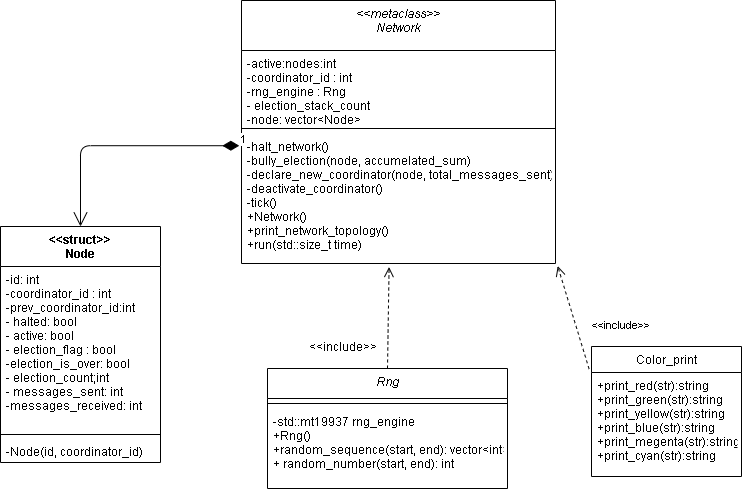

The diagram above was exported from draw.io. Its source (the exported page's mxGraphModel, read from the mxfile embedded in the PNG):
<mxGraphModel dx="3823" dy="-588" grid="1" gridSize="10" guides="1" tooltips="1" connect="1" arrows="1" fold="1" page="1" pageScale="1" pageWidth="827" pageHeight="1169" math="0" shadow="0">
  <root>
    <mxCell id="0" />
    <mxCell id="1" parent="0" />
    <mxCell id="Ir2QDmu9t95EowAjSlXL-3" value="&lt;&lt;metaclass&gt;&gt;&#10;Network" style="swimlane;fontStyle=2;align=center;verticalAlign=top;childLayout=stackLayout;horizontal=1;startSize=50;horizontalStack=0;resizeParent=1;resizeLast=0;collapsible=1;marginBottom=0;rounded=0;shadow=0;strokeWidth=1;" vertex="1" parent="1">
      <mxGeometry x="-1884" y="1404" width="314" height="263" as="geometry">
        <mxRectangle x="250" y="120" width="160" height="26" as="alternateBounds" />
      </mxGeometry>
    </mxCell>
    <mxCell id="Ir2QDmu9t95EowAjSlXL-4" value="-active:nodes:int&#10;-coordinator_id : int&#10;-rng_engine : Rng&#10;- election_stack_count&#10;-node: vector&lt;Node&gt;" style="text;align=left;verticalAlign=top;spacingLeft=4;spacingRight=4;overflow=hidden;rotatable=0;points=[[0,0.5],[1,0.5]];portConstraint=eastwest;rounded=0;shadow=0;html=0;" vertex="1" parent="Ir2QDmu9t95EowAjSlXL-3">
      <mxGeometry y="50" width="314" height="73" as="geometry" />
    </mxCell>
    <mxCell id="Ir2QDmu9t95EowAjSlXL-5" value="" style="line;html=1;strokeWidth=1;align=left;verticalAlign=middle;spacingTop=-1;spacingLeft=3;spacingRight=3;rotatable=0;labelPosition=right;points=[];portConstraint=eastwest;" vertex="1" parent="Ir2QDmu9t95EowAjSlXL-3">
      <mxGeometry y="123" width="314" height="10" as="geometry" />
    </mxCell>
    <mxCell id="Ir2QDmu9t95EowAjSlXL-6" value="-halt_network()&#10;-bully_election(node, accumelated_sum)&#10;-declare_new_coordinator(node, total_messages_sent)&#10;-deactivate_coordinator()&#10;-tick()&#10;+Network()&#10;+print_network_topology()&#10;+run(std::size_t time)" style="text;align=left;verticalAlign=top;spacingLeft=4;spacingRight=4;overflow=hidden;rotatable=0;points=[[0,0.5],[1,0.5]];portConstraint=eastwest;" vertex="1" parent="Ir2QDmu9t95EowAjSlXL-3">
      <mxGeometry y="133" width="314" height="130" as="geometry" />
    </mxCell>
    <mxCell id="Ir2QDmu9t95EowAjSlXL-7" value="&lt;&lt;struct&gt;&gt;&#10;Node" style="swimlane;fontStyle=1;align=center;verticalAlign=top;childLayout=stackLayout;horizontal=1;startSize=40;horizontalStack=0;resizeParent=1;resizeParentMax=0;resizeLast=0;collapsible=1;marginBottom=0;" vertex="1" parent="1">
      <mxGeometry x="-2125" y="1630" width="160" height="236" as="geometry" />
    </mxCell>
    <mxCell id="Ir2QDmu9t95EowAjSlXL-8" value="-id: int&#10;-coordinator_id : int&#10;-prev_coordinator_id:int&#10;- halted: bool&#10;- active: bool&#10;- election_flag : bool&#10;-election_is_over: bool&#10;- election_count;int&#10;- messages_sent: int&#10;-messages_received: int" style="text;strokeColor=none;fillColor=none;align=left;verticalAlign=top;spacingLeft=4;spacingRight=4;overflow=hidden;rotatable=0;points=[[0,0.5],[1,0.5]];portConstraint=eastwest;" vertex="1" parent="Ir2QDmu9t95EowAjSlXL-7">
      <mxGeometry y="40" width="160" height="164" as="geometry" />
    </mxCell>
    <mxCell id="Ir2QDmu9t95EowAjSlXL-9" value="" style="line;strokeWidth=1;fillColor=none;align=left;verticalAlign=middle;spacingTop=-1;spacingLeft=3;spacingRight=3;rotatable=0;labelPosition=right;points=[];portConstraint=eastwest;" vertex="1" parent="Ir2QDmu9t95EowAjSlXL-7">
      <mxGeometry y="204" width="160" height="8" as="geometry" />
    </mxCell>
    <mxCell id="Ir2QDmu9t95EowAjSlXL-10" value="-Node(id, coordinator_id)" style="text;strokeColor=none;fillColor=none;align=left;verticalAlign=top;spacingLeft=4;spacingRight=4;overflow=hidden;rotatable=0;points=[[0,0.5],[1,0.5]];portConstraint=eastwest;" vertex="1" parent="Ir2QDmu9t95EowAjSlXL-7">
      <mxGeometry y="212" width="160" height="24" as="geometry" />
    </mxCell>
    <mxCell id="Ir2QDmu9t95EowAjSlXL-11" value="1" style="endArrow=open;html=1;endSize=12;startArrow=diamondThin;startSize=14;startFill=1;edgeStyle=orthogonalEdgeStyle;align=left;verticalAlign=bottom;entryX=0.5;entryY=0;entryDx=0;entryDy=0;exitX=-0.007;exitY=0.094;exitDx=0;exitDy=0;exitPerimeter=0;" edge="1" parent="1" source="Ir2QDmu9t95EowAjSlXL-6" target="Ir2QDmu9t95EowAjSlXL-7">
      <mxGeometry x="-1" y="3" relative="1" as="geometry">
        <mxPoint x="-1734" y="2074" as="sourcePoint" />
        <mxPoint x="-1654" y="2084" as="targetPoint" />
      </mxGeometry>
    </mxCell>
    <mxCell id="Ir2QDmu9t95EowAjSlXL-12" value="Rng" style="swimlane;fontStyle=2;align=center;verticalAlign=top;childLayout=stackLayout;horizontal=1;startSize=30;horizontalStack=0;resizeParent=1;resizeLast=0;collapsible=1;marginBottom=0;rounded=0;shadow=0;strokeWidth=1;" vertex="1" parent="1">
      <mxGeometry x="-1858" y="1772" width="240" height="120" as="geometry">
        <mxRectangle x="250" y="120" width="160" height="26" as="alternateBounds" />
      </mxGeometry>
    </mxCell>
    <mxCell id="Ir2QDmu9t95EowAjSlXL-13" value="" style="line;html=1;strokeWidth=1;align=left;verticalAlign=middle;spacingTop=-1;spacingLeft=3;spacingRight=3;rotatable=0;labelPosition=right;points=[];portConstraint=eastwest;" vertex="1" parent="Ir2QDmu9t95EowAjSlXL-12">
      <mxGeometry y="30" width="240" height="10" as="geometry" />
    </mxCell>
    <mxCell id="Ir2QDmu9t95EowAjSlXL-14" value="-std::mt19937 rng_engine&#10;+Rng()&#10;+random_sequence(start, end): vector&lt;int&gt;&#10;+ random_number(start, end): int" style="text;align=left;verticalAlign=top;spacingLeft=4;spacingRight=4;overflow=hidden;rotatable=0;points=[[0,0.5],[1,0.5]];portConstraint=eastwest;" vertex="1" parent="Ir2QDmu9t95EowAjSlXL-12">
      <mxGeometry y="40" width="240" height="70" as="geometry" />
    </mxCell>
    <mxCell id="Ir2QDmu9t95EowAjSlXL-15" value="" style="html=1;verticalAlign=bottom;endArrow=open;dashed=1;endSize=8;exitX=0.5;exitY=0;exitDx=0;exitDy=0;entryX=0.47;entryY=1.027;entryDx=0;entryDy=0;entryPerimeter=0;" edge="1" parent="1" source="Ir2QDmu9t95EowAjSlXL-12" target="Ir2QDmu9t95EowAjSlXL-6">
      <mxGeometry relative="1" as="geometry">
        <mxPoint x="-1604" y="1594" as="sourcePoint" />
        <mxPoint x="-1684" y="1594" as="targetPoint" />
      </mxGeometry>
    </mxCell>
    <mxCell id="Ir2QDmu9t95EowAjSlXL-16" value="Color_print" style="swimlane;fontStyle=0;childLayout=stackLayout;horizontal=1;startSize=26;fillColor=none;horizontalStack=0;resizeParent=1;resizeParentMax=0;resizeLast=0;collapsible=1;marginBottom=0;" vertex="1" parent="1">
      <mxGeometry x="-1534" y="1750" width="150" height="130" as="geometry" />
    </mxCell>
    <mxCell id="Ir2QDmu9t95EowAjSlXL-17" value="+print_red(str):string&#10;+print_green(str):string&#10;+print_yellow(str):string&#10;+print_blue(str):string&#10;+print_megenta(str):string&#10;+print_cyan(str):string" style="text;strokeColor=none;fillColor=none;align=left;verticalAlign=top;spacingLeft=4;spacingRight=4;overflow=hidden;rotatable=0;points=[[0,0.5],[1,0.5]];portConstraint=eastwest;" vertex="1" parent="Ir2QDmu9t95EowAjSlXL-16">
      <mxGeometry y="26" width="150" height="104" as="geometry" />
    </mxCell>
    <mxCell id="Ir2QDmu9t95EowAjSlXL-18" value="&amp;lt;&amp;lt;include&amp;gt;&amp;gt;" style="text;html=1;align=center;verticalAlign=middle;resizable=0;points=[];autosize=1;" vertex="1" parent="1">
      <mxGeometry x="-1823" y="1740" width="80" height="20" as="geometry" />
    </mxCell>
    <mxCell id="Ir2QDmu9t95EowAjSlXL-19" value="" style="html=1;verticalAlign=bottom;endArrow=open;dashed=1;endSize=8;exitX=-0.016;exitY=0.173;exitDx=0;exitDy=0;exitPerimeter=0;entryX=1.007;entryY=1.02;entryDx=0;entryDy=0;entryPerimeter=0;" edge="1" parent="1" source="Ir2QDmu9t95EowAjSlXL-16" target="Ir2QDmu9t95EowAjSlXL-6">
      <mxGeometry relative="1" as="geometry">
        <mxPoint x="-1604" y="1574" as="sourcePoint" />
        <mxPoint x="-1684" y="1574" as="targetPoint" />
      </mxGeometry>
    </mxCell>
    <mxCell id="Ir2QDmu9t95EowAjSlXL-20" value="&lt;span style=&quot;font-size: 11px ; background-color: rgb(255 , 255 , 255)&quot;&gt;&amp;lt;&amp;lt;include&amp;gt;&amp;gt;&lt;/span&gt;" style="text;html=1;strokeColor=none;fillColor=none;align=center;verticalAlign=middle;whiteSpace=wrap;rounded=0;" vertex="1" parent="1">
      <mxGeometry x="-1524" y="1718" width="40" height="20" as="geometry" />
    </mxCell>
  </root>
</mxGraphModel>